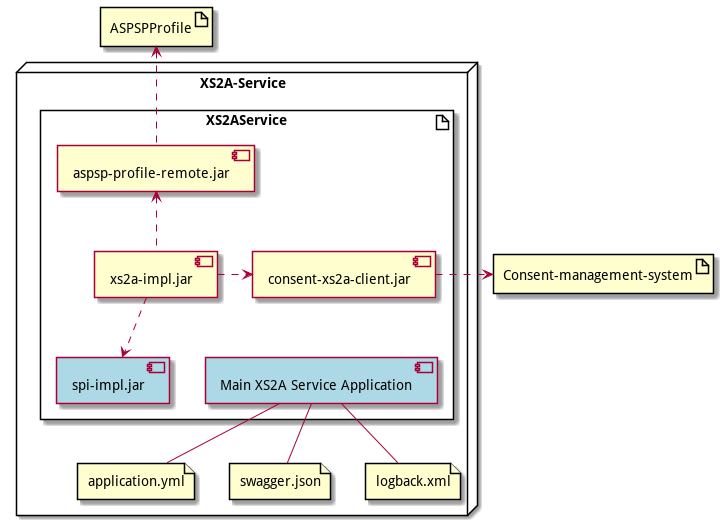

The diagram above was rendered by PlantUML. Its source (embedded in the PNG):
@startuml

node "XS2A-Service" as node_xs2a {
    artifact XS2AService {
        component "xs2a-impl.jar" as xs2a_impl
        component "consent-xs2a-client.jar" as cms_client
        component "spi-impl.jar" as spi_impl #lightblue
        component "aspsp-profile-remote.jar" as profile_remote

        component "Main XS2A Service Application" as main #lightblue

        xs2a_impl .> cms_client
        xs2a_impl ..> spi_impl
        profile_remote <.. xs2a_impl

        spi_impl -[hidden] main
    }
    file "application.yml" as config
    file "swagger.json" as swagger
    file "logback.xml" as logback

    main -- config
    main -- swagger
    main -- logback
}

artifact "ASPSPProfile"

ASPSPProfile <.. profile_remote

artifact "Consent-management-system" as CMS

cms_client .> CMS

@enduml